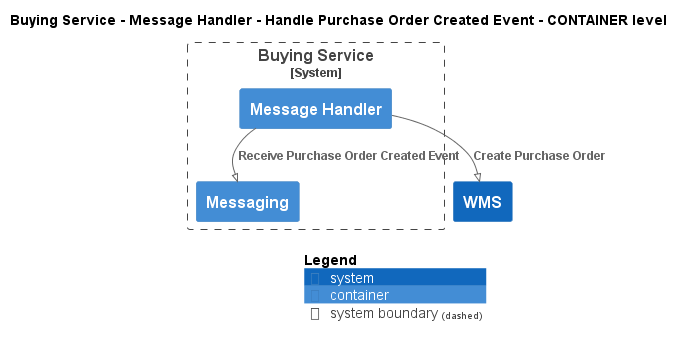

The diagram above was rendered by PlantUML. Its source (embedded in the PNG):
@startuml
!pragma layout smetana
!include ..\..\..\..\..\..\.c4s\C4_Container.puml

AddElementTag("state:new", $bgColor=green, $fontColor=#ffffff, $borderColor=green, $shadowing="False")
AddElementTag("state:changed", $bgColor=orange, $fontColor=#ffffff, $borderColor=orange, $shadowing="False")
AddElementTag("state:removed", $bgColor=red, $fontColor=#ffffff, $borderColor=red, $shadowing="False")

AddRelTag("state:new", $textColor=green, $lineColor=green)
AddRelTag("state:changed", $textColor=orange, $lineColor=orange)
AddRelTag("state:removed", $textColor=red, $lineColor=red)

SHOW_PERSON_PORTRAIT()
LAYOUT_TOP_DOWN()

skinparam linetype polyline

title Buying Service - Message Handler - Handle Purchase Order Created Event - CONTAINER level


System_Boundary(ECommercePlatform.SoftwareSystems.BuyingService, "Buying Service") {
    Container(ECommercePlatform.SoftwareSystems.BuyingService.Containers.MessageHandler, "Message Handler", "", "")
    Container(ECommercePlatform.SoftwareSystems.BuyingService.Containers.Messaging, "Messaging", "", "")
}
System(ECommercePlatform.SoftwareSystems.WMS, "WMS", "")

Rel(ECommercePlatform.SoftwareSystems.BuyingService.Containers.MessageHandler, ECommercePlatform.SoftwareSystems.BuyingService.Containers.Messaging, "Receive Purchase Order Created Event")
Rel(ECommercePlatform.SoftwareSystems.BuyingService.Containers.MessageHandler, ECommercePlatform.SoftwareSystems.WMS, "Create Purchase Order")


SHOW_LEGEND()
@enduml